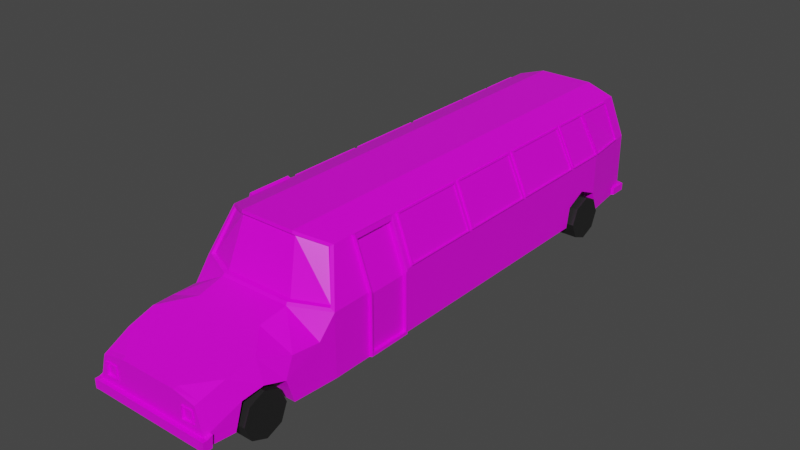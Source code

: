 # Source: autobus.blend  (saved by Blender 2.93.21; exported with 4.5.12 LTS)
import bpy
from mathutils import Matrix  # noqa: F401  (used for matrix-valued properties, if any)

bpy.ops.wm.read_factory_settings(use_empty=True)
scene = bpy.context.scene
scene.name = 'Scene'

# ---- collections
col_collection = bpy.data.collections.new('Collection'); scene.collection.children.link(col_collection)

# ---- images (referenced by path relative to the original .blend; pixels are not part of the script)
import os
ASSET_DIR = os.environ.get("B2B_ASSET_DIR", "")  # directory of the original .blend (textures are referenced by path, not embedded)
HERE = os.path.dirname(os.path.abspath(__file__))  # packed textures are extracted next to this script under _unpacked/

def load_image(name, relpath, width, height, colorspace="sRGB"):
    """Load a texture the original file referenced (path relative to the .blend, or extracted next to this script)."""
    p = next((c for c in (os.path.join(HERE, relpath), os.path.join(ASSET_DIR, relpath)) if relpath and os.path.exists(c)), "")
    if p:
        img = bpy.data.images.load(p, check_existing=True)
        img.name = name
    else:  # same state as the original file: an image datablock whose file is absent (Cycles renders it pink)
        img = bpy.data.images.new(name, width, height)
        img.source = "FILE"
        img.filepath = "//" + (relpath or name)
    img.colorspace_settings.name = colorspace
    return img
img_color_bus = load_image('color_bus', 'color_bus.png', 1024, 1024, 'sRGB')

# ---- materials (node trees are filled in below, after node groups)
mat_material = bpy.data.materials.new('Material')
mat_material.alpha_threshold = 0.0
mat_material.line_color = (0.0, 0.0, 0.0, 1.0)
mat_colorrueda = bpy.data.materials.new('colorRueda')

# ---- material node trees
mat_material.use_nodes = True; mat_material.node_tree.nodes.clear()
_N = mat_material.node_tree.nodes; _L = mat_material.node_tree.links
n0 = _N.new('ShaderNodeOutputMaterial'); n0.name = 'Material Output'; n0.location = (300, 300)
n1 = _N.new('ShaderNodeBsdfPrincipled'); n1.name = 'Principled BSDF'; n1.location = (10, 300)
n1.distribution = 'GGX'
n1.subsurface_method = 'BURLEY'
n1.inputs[2].default_value = 0.4
n1.inputs[3].default_value = 1.45
n1.inputs[27].default_value = (0.0, 0.0, 0.0, 1.0)
n1.inputs[28].default_value = 1.0
n2 = _N.new('ShaderNodeTexImage'); n2.name = 'Imagen'; n2.location = (-280, 280)
n2.image = img_color_bus
_L.new(n1.outputs[0], n0.inputs[0])
_L.new(n2.outputs[0], n1.inputs[0])
n0.is_active_output = True
mat_colorrueda.use_nodes = True; mat_colorrueda.node_tree.nodes.clear()
_N = mat_colorrueda.node_tree.nodes; _L = mat_colorrueda.node_tree.links
n0 = _N.new('ShaderNodeBsdfPrincipled'); n0.name = 'Principled BSDF'; n0.location = (10, 300)
n0.distribution = 'GGX'
n0.subsurface_method = 'BURLEY'
n0.inputs[0].default_value = (0.01599, 0.01599, 0.01599, 1.0)
n0.inputs[3].default_value = 1.45
n0.inputs[27].default_value = (0.0, 0.0, 0.0, 1.0)
n0.inputs[28].default_value = 1.0
n1 = _N.new('ShaderNodeOutputMaterial'); n1.name = 'Material Output'; n1.location = (300, 300)
_L.new(n0.outputs[0], n1.inputs[0])
n1.is_active_output = True

# ---- world
world_world = bpy.data.worlds.new('World'); scene.world = world_world
world_world.use_nodes = True; world_world.node_tree.nodes.clear()
_N = world_world.node_tree.nodes; _L = world_world.node_tree.links
n0 = _N.new('ShaderNodeOutputWorld'); n0.name = 'World Output'; n0.location = (300, 300)
n1 = _N.new('ShaderNodeBackground'); n1.name = 'Background'; n1.location = (10, 300)
n1.inputs[0].default_value = (0.05088, 0.05088, 0.05088, 1.0)
_L.new(n1.outputs[0], n0.inputs[0])
n0.is_active_output = True
world_world.color = (0.05088, 0.05088, 0.05088)
world_world.use_sun_shadow = False
world_world.sun_shadow_jitter_overblur = 0.0

# ---- meshes
me_cube = bpy.data.meshes.new('Cube')
me_cube.from_pydata([(-0.8686, -1.139, -0.9999), (-0.8686, -1.139, -0.8415), (-0.8686, -1.139, -0.9432), (-0.8686, -1.155, -0.9999), (-0.8686, -1.155, -0.9432), (-0.8686, -1.155, -0.8415), (-0.8686, -1.119, -0.8032), (-0.8686, -1.122, -0.9295), (-0.8686, -1.124, -0.9999), (-0.7232, -1.123, -0.3848), (-0.8245, -1.119, -0.8034), (-0.4128, -1.123, -1.0), (-0.4128, -1.123, -0.3172), (-0.8245, -1.123, -1.0), (-0.8245, -1.122, -0.9297), (0.0, -1.154, -0.8416), (-0.4094, -1.154, -0.8416), (-0.8175, -1.154, -0.8416), (-0.4094, -1.154, -1.0), (-0.8175, -1.154, -1.0), (-0.8175, -1.154, -0.9434), (-0.4094, -1.154, -0.9434), (0.0, -1.154, -1.0), (0.0, -1.154, -0.9434), (-0.6787, -1.135, -0.5043), (-0.6788, -1.135, -0.7087), (-0.5236, -1.135, -0.7087), (-0.5236, -1.135, -0.5043), (-0.5236, -1.144, -0.7087), (-0.6788, -1.144, -0.7087), (-0.5236, -1.144, -0.5043), (-0.6787, -1.144, -0.5043), (-0.5195, -1.144, -0.7141), (-0.6829, -1.144, -0.7141), (-0.5195, -1.144, -0.4989), (-0.6828, -1.144, -0.4989), (-0.5059, 1.021, -1.0), (-0.9079, 1.006, -1.0), (-0.9079, 1.006, -0.8701), (-0.5059, 1.021, -0.8701), (0.0, 1.021, -1.0), (0.0, 1.021, -0.8701), (-1.0, -0.03247, -0.8739), (-1.0, 0.2741, -0.8726), (-0.9267, 0.9319, -0.8702), (-1.0, -0.3391, -0.8751), (-0.7728, 0.941, 0.8405), (-0.9027, 0.9856, -1.0), (-0.7728, -0.6056, 0.8405), (-1.0, -0.6738, -1.0), (-0.4779, -0.8642, -0.5872), (-0.455, -0.9366, -0.5029), (0.0, -1.038, -0.2378), (0.0, -0.9366, -0.1441), (-0.9027, 0.9856, 0.07829), (0.0, -0.8355, -0.05042), (-1.0, -0.6738, 0.04328), (0.0, -1.038, -1.0), (-0.7154, -1.139, -0.4113), (-0.8175, -1.139, -1.0), (0.0, -0.9366, -1.0), (0.0, -0.8355, -1.0), (-0.8631, -1.009, -0.5908), (-0.7728, 0.7176, 0.8405), (-0.9088, -0.9366, -0.5065), (-1.0, 0.7738, -1.0), (-1.0, 0.755, 0.07433), (-0.9544, -0.8642, -0.5908), (-0.4322, -1.038, -1.0), (-0.7728, 0.6314, 0.8405), (-1.0, 0.6694, 0.0725), (-0.455, -0.9366, -1.0), (-0.5007, 0.755, -0.6399), (-0.4779, -0.8355, -1.0), (-0.4322, -1.038, -0.2378), (-0.7728, 0.5625, 0.8405), (-1.0, 0.5894, 0.07086), (-0.455, -0.9366, -0.1441), (-1.0, 0.576, -1.0), (-0.4779, -0.8355, -0.05042), (-0.5007, 1.0, -1.0), (-0.387, -0.6662, 1.0), (-0.5007, -0.7345, -1.0), (-0.387, 0.941, 1.0), (-0.5007, 1.0, 0.07829), (-0.5007, -0.7345, 0.04328), (-0.4094, -1.139, -1.0), (-0.4094, -1.139, -0.3315), (-0.5007, 0.7738, -1.0), (-0.387, 0.7176, 1.0), (-0.5007, 0.6694, -1.0), (-0.387, 0.6314, 1.0), (-0.5007, 0.576, -1.0), (-0.387, 0.5625, 1.0), (-0.9027, 0.9856, -0.6367), (-1.0, -0.6738, -0.6542), (-0.9544, -0.8355, -0.2642), (-0.8121, -0.9366, -0.1441), (-0.8175, -1.139, -0.8416), (-0.7664, -1.038, -0.2378), (-0.8631, -1.038, -1.0), (-1.0, 0.755, -0.6387), (-0.4322, -1.009, -0.5872), (-1.0, 0.6694, -0.4638), (-0.9544, -0.8355, -1.0), (-1.0, 0.5894, -0.6404), (-0.4094, -1.139, -0.8416), (-0.5007, 1.0, -0.6367), (-0.5007, 0.6694, -0.4641), (-0.5007, 0.5894, -0.6399), (0.0, 1.0, -1.0), (0.0, -0.6662, 1.0), (0.0, -0.7345, 0.04328), (0.0, -1.139, -0.3315), (0.0, 0.7738, -1.0), (0.0, 0.6694, -1.0), (0.0, 0.576, -1.0), (0.0, -0.7345, -1.0), (0.0, 0.941, 1.0), (0.0, 1.0, 0.07829), (0.0, -1.139, -1.0), (0.0, 0.7176, 1.0), (0.0, 0.6314, 1.0), (0.0, 0.5625, 1.0), (0.0, 1.0, -0.6367), (0.0, -1.139, -0.8416), (-0.9027, 0.9856, -0.2792), (-1.0, -0.6738, -0.3055), (-1.0, 0.755, -0.2822), (-1.0, 0.6694, -0.1956), (-1.0, 0.5894, -0.2848), (-0.5007, 1.0, -0.2792), (0.0, 1.0, -0.2792), (0.0, -0.7721, -1.0), (-0.983, -0.7341, -0.6306), (-0.4922, -0.7721, -1.0), (-0.983, -0.7341, -1.0), (-0.983, -0.7341, -0.2901), (-0.6828, -1.139, -0.4989), (-0.5195, -1.139, -0.4989), (-0.6829, -1.139, -0.7141), (-0.5195, -1.139, -0.7141), (-0.7728, -0.5282, 0.8405), (-1.0, -0.5282, 0.04657), (-1.0, -0.5282, -1.0), (-0.5007, -0.5282, -1.0), (-0.387, -0.5282, 1.0), (-1.0, -0.5282, -0.6526), (0.0, -0.5282, -1.0), (0.0, -0.5282, 1.0), (-1.0, -0.5282, -0.303), (-1.0, -0.363, -1.0), (-0.7728, -0.363, 0.8405), (-1.0, -0.3629, 0.04955), (-0.5007, -0.363, -1.0), (-0.387, -0.363, 1.0), (-1.0, -0.3629, -0.6511), (0.0, -0.363, -1.0), (0.0, -0.363, 1.0), (-1.0, -0.3629, -0.3008), (-0.8175, -0.363, 0.8598), (-0.8175, -0.5283, 0.8598), (-1.045, -0.3629, 0.06884), (-1.045, -0.5283, 0.06587), (-1.045, -0.3629, -0.6318), (-1.045, -0.5283, -0.6333), (-1.045, -0.3629, -0.2815), (-1.045, -0.5283, -0.2837), (-1.045, -0.5283, -0.9807), (-1.045, -0.363, -0.9807), (-0.8293, -0.3697, 0.7909), (-0.8293, -0.5216, 0.7909), (-1.042, -0.3696, 0.05168), (-1.042, -0.5216, 0.0489), (-1.042, -0.3696, -0.6032), (-1.042, -0.5216, -0.6045), (-1.042, -0.3696, -0.2757), (-1.042, -0.5216, -0.2778), (-1.042, -0.5216, -0.9293), (-1.042, -0.3696, -0.9293), (-0.7861, -0.3697, 0.7332), (-0.7861, -0.5216, 0.7332), (-0.9984, -0.3696, -0.006055), (-0.9984, -0.5216, -0.008836), (-0.9984, -0.3696, -0.6104), (-0.9984, -0.5216, -0.6117), (-0.9984, -0.3696, -0.2829), (-0.9984, -0.5216, -0.285), (-0.9984, -0.5216, -0.9294), (-0.9984, -0.3696, -0.9294), (-0.9984, -0.3753, -0.04288), (-0.9984, -0.5159, -0.04545), (-0.9984, -0.3753, -0.591), (-0.9984, -0.5159, -0.5923), (-0.9984, -0.3753, -0.2881), (-0.9984, -0.5159, -0.2901), (-0.9984, -0.5159, -0.8927), (-0.9984, -0.3753, -0.8927), (-0.7964, -0.3771, 0.6971), (-0.7964, -0.5142, 0.6971), (-0.9881, -0.377, 0.02991), (-0.9881, -0.5142, 0.0274), (-0.9984, -0.3753, -0.7848), (-0.9984, -0.5159, -0.7853), (-0.9984, -0.3696, -0.8153), (-0.9984, -0.5216, -0.8158), (-1.042, -0.3696, -0.8126), (-1.042, -0.5216, -0.8131), (0.0, -0.3392, -1.0), (0.0, -0.3396, 1.0), (-1.045, -0.363, -0.8559), (-1.0, -0.3392, -1.0), (-0.7728, -0.3396, 0.8405), (-1.0, -0.3388, 0.05009), (-0.5007, -0.3392, -1.0), (-0.387, -0.3396, 1.0), (-1.0, -0.3388, -0.6508), (-1.0, -0.3388, -0.3004), (-1.045, -0.5283, -0.8564), (-1.0, -0.3629, -0.8752), (-1.0, -0.5282, -0.8757), (-0.983, -0.7341, -0.8679), (-0.4779, -0.8458, -0.8523), (-0.5007, 0.5808, -0.8712), (0.0, 0.9444, -1.0), (0.0, 0.8861, 1.0), (-0.5007, 1.0, -0.8701), (-0.9267, 0.9335, -1.0), (-0.7728, 0.8861, 0.8405), (-0.9267, 0.9289, 0.07731), (-0.387, 0.8861, 1.0), (-0.5007, 0.9444, -1.0), (-0.9267, 0.9289, -0.6372), (-0.9267, 0.9289, -0.2799), (0.0, -1.123, -0.3172), (-1.0, 0.5808, -0.8714), (-1.0, -0.03416, -1.0), (-1.0, 0.2709, -1.0), (-0.9544, -0.8458, -0.8536), (-0.8631, -1.027, -0.8536), (-0.5007, 0.7671, -0.8712), (-1.0, 0.7671, -0.8708), (-0.5007, 0.6694, -0.8083), (-0.455, -0.9366, -0.8222), (-0.4322, -1.027, -0.8523), (-1.0, -0.6738, -0.8763), (-0.9027, 0.9856, -0.8701), (0.0, 0.2709, -1.0), (0.0, -0.03416, -1.0), (0.0, 0.2618, 1.0), (0.0, -0.0389, 1.0), (0.0, 1.0, -0.8701), (0.0, -1.123, -1.0), (-0.7728, 0.2618, 0.8405), (-0.7728, -0.0389, 0.8405), (-1.0, 0.28, 0.06394), (-1.0, -0.02944, 0.05701), (-0.5007, 0.2709, -1.0), (-0.5007, -0.03416, -1.0), (-0.387, 0.2618, 1.0), (-0.387, -0.0389, 1.0), (-1.0, 0.28, -0.6439), (-1.0, -0.02944, -0.6474), (-1.0, 0.28, -0.29), (-1.0, -0.02944, -0.2952), (-0.7785, -0.04629, 0.8208), (-0.7785, -0.332, 0.8208), (-0.9943, -0.0373, 0.07651), (-0.9943, -0.3312, 0.06993), (-0.7785, 0.2546, 0.821), (-0.7785, -0.03103, 0.821), (-0.9943, 0.2719, 0.08327), (-0.9943, -0.02205, 0.07669), (-0.7785, 0.5556, 0.8212), (-0.9943, 0.5811, 0.09002), (-0.7785, 0.2699, 0.8212), (-0.9943, 0.2871, 0.08344), (-0.7785, 0.7145, 0.8213), (-0.9943, 0.75, 0.09344), (-0.7785, 0.6326, 0.8213), (-0.9943, 0.6687, 0.0917), (-0.7785, 0.5671, 0.8213), (-0.9943, 0.5926, 0.09015), (-0.7776, 0.8829, 0.8214), (-0.7776, 0.7229, 0.8214), (-0.9237, 0.9236, 0.09636), (-0.9934, 0.7584, 0.09352), (-0.8048, -0.04623, 0.8326), (-0.8048, -0.3319, 0.8326), (-1.021, -0.03724, 0.08825), (-1.021, -0.3312, 0.08167), (-0.8048, 0.2547, 0.8327), (-0.8048, -0.03097, 0.8327), (-1.021, 0.2719, 0.095), (-1.021, -0.02199, 0.08842), (-0.8048, 0.5556, 0.8329), (-1.021, 0.5811, 0.1018), (-0.8048, 0.27, 0.8329), (-1.021, 0.2872, 0.09517), (-0.8048, 0.7145, 0.8331), (-1.021, 0.75, 0.1052), (-0.8048, 0.6326, 0.8331), (-1.021, 0.6687, 0.1034), (-0.8048, 0.5672, 0.8331), (-1.021, 0.5927, 0.1019), (-0.8039, 0.8829, 0.8331), (-0.8039, 0.7229, 0.8331), (-0.9501, 0.9236, 0.1081), (-1.02, 0.7584, 0.1053), (-0.8102, -0.05325, 0.8139), (-0.8102, -0.3246, 0.8139), (-1.015, -0.04471, 0.1068), (-1.015, -0.3239, 0.1005), (-0.8102, 0.2479, 0.8142), (-0.8102, -0.0235, 0.8142), (-1.015, 0.2643, 0.1134), (-1.015, -0.01497, 0.1071), (-0.8102, 0.549, 0.8146), (-1.015, 0.5732, 0.12), (-0.8102, 0.2776, 0.8146), (-1.015, 0.294, 0.1137), (-0.8102, 0.7115, 0.8148), (-1.015, 0.7453, 0.1233), (-0.8102, 0.6337, 0.8148), (-1.015, 0.668, 0.1217), (-0.8102, 0.5715, 0.8148), (-1.015, 0.5958, 0.1202), (-0.8085, 0.8799, 0.815), (-0.8085, 0.7279, 0.815), (-0.9473, 0.9186, 0.1262), (-1.013, 0.7616, 0.1235), (-0.7941, -0.05328, 0.8067), (-0.7941, -0.3247, 0.8067), (-0.9991, -0.04475, 0.09957), (-0.9991, -0.324, 0.09332), (-0.7941, 0.2479, 0.807), (-0.7941, -0.02354, 0.807), (-0.9991, 0.2642, 0.1062), (-0.9991, -0.015, 0.09991), (-0.7941, 0.549, 0.8074), (-0.9991, 0.5732, 0.1127), (-0.7941, 0.2776, 0.8074), (-0.9991, 0.294, 0.1065), (-0.7941, 0.7115, 0.8076), (-0.9991, 0.7452, 0.1161), (-0.7941, 0.6337, 0.8076), (-0.9991, 0.668, 0.1145), (-0.7941, 0.5715, 0.8076), (-0.9991, 0.5957, 0.113), (-0.7923, 0.8798, 0.8078), (-0.7923, 0.7278, 0.8078), (-0.9311, 0.9185, 0.119), (-0.9973, 0.7616, 0.1163), (0.0, -0.6676, 0.949), (0.0, -0.729, 0.08889), (-0.7392, -0.6131, 0.8056), (-0.9435, -0.6745, 0.08889), (-0.3923, -0.6676, 0.949), (-0.4946, -0.729, 0.08889), (0.0, -0.6585, 0.9229), (0.0, -0.7126, 0.09905), (-0.7137, -0.6105, 0.7966), (-0.911, -0.6646, 0.09905), (-0.3966, -0.6585, 0.9229), (-0.4867, -0.7126, 0.09905), (-0.9595, 1.002, -0.9999), (-0.9595, 0.9814, -0.9999), (-0.9595, 1.002, -0.87), (-0.9595, 0.9814, -0.87), (-0.9595, 0.9367, -0.9999), (-0.9595, 0.935, -0.8701), (0.0, 0.9446, 0.9343), (0.0, 0.9957, 0.1369), (-0.3924, 0.9446, 0.9343), (-0.7262, 0.9446, 0.7963), (-0.8386, 0.9833, 0.1369), (-0.4908, 0.9957, 0.1369), (0.0, 0.9325, 0.9171), (0.0, 0.9835, 0.1197), (-0.3897, 0.9325, 0.9171), (-0.7235, 0.9325, 0.7791), (-0.8359, 0.9711, 0.1197), (-0.4881, 0.9835, 0.1197)], [], [(246, 226, 39, 38), (29, 28, 26, 25), (13, 59, 0, 8), (21, 23, 15, 16), (57, 252, 11, 68), (99, 9, 12, 74), (68, 11, 13, 100), (7, 2, 1, 6), (19, 18, 21, 20), (20, 17, 5, 4), (239, 14, 10, 62), (98, 10, 6, 1), (28, 30, 27, 26), (18, 22, 23, 21), (20, 21, 16, 17), (106, 98, 17, 16), (8, 0, 2, 7), (2, 0, 3, 4), (110, 80, 36, 40), (226, 251, 41, 39), (139, 138, 35, 34), (140, 141, 32, 33), (31, 29, 25, 24), (33, 32, 28, 29), (34, 35, 31, 30), (100, 13, 14, 239), (17, 98, 1, 5), (36, 37, 38, 39), (74, 12, 234, 52), (138, 140, 33, 35), (227, 65, 241, 44), (101, 241, 240, 72), (37, 47, 366, 365), (102, 244, 239, 62), (90, 242, 240, 88), (50, 67, 238, 222), (40, 36, 39, 41), (125, 106, 16, 15), (14, 13, 8, 7), (92, 223, 242, 90), (78, 235, 223, 92), (86, 120, 22, 18), (35, 33, 29, 31), (144, 49, 245, 220), (71, 243, 222, 73), (68, 244, 243, 71), (145, 82, 49, 144), (143, 56, 48, 142), (46, 83, 373, 374), (131, 126, 54, 84), (150, 127, 56, 143), (11, 86, 59, 13), (10, 98, 58, 9), (233, 128, 66, 229), (63, 228, 283, 284), (231, 88, 65, 227), (51, 64, 67, 50), (64, 51, 102, 62), (128, 129, 70, 66), (70, 76, 282, 280), (109, 105, 103, 108), (244, 68, 100, 239), (222, 238, 104, 73), (135, 73, 104, 136), (129, 130, 76, 70), (63, 66, 278, 277), (108, 103, 101, 72), (64, 62, 99, 97), (69, 75, 93, 91), (115, 116, 92, 90), (63, 69, 91, 89), (114, 115, 90, 88), (228, 63, 89, 230), (224, 114, 88, 231), (9, 58, 87, 12), (58, 138, 139, 87), (252, 120, 86, 11), (132, 131, 84, 119), (54, 46, 374, 375), (148, 117, 82, 145), (81, 48, 355, 357), (142, 48, 81, 146), (251, 226, 107, 124), (10, 14, 7, 6), (242, 108, 72, 240), (67, 64, 97, 96), (241, 65, 88, 240), (44, 241, 101, 232), (97, 99, 74, 77), (96, 97, 77, 79), (59, 19, 3, 0), (60, 57, 68, 71), (220, 245, 95, 147), (226, 246, 94, 107), (223, 109, 108, 242), (235, 105, 109, 223), (59, 86, 18, 19), (61, 60, 71, 73), (133, 61, 73, 135), (243, 51, 50, 222), (244, 102, 51, 243), (221, 238, 67, 134), (77, 74, 52, 53), (79, 77, 53, 55), (85, 79, 55, 112), (91, 93, 123, 122), (89, 91, 122, 121), (230, 89, 121, 225), (12, 87, 113, 234), (106, 125, 113, 87), (111, 81, 357, 353), (146, 81, 111, 149), (124, 107, 131, 132), (103, 105, 130, 129), (101, 103, 129, 128), (232, 101, 128, 233), (147, 95, 127, 150), (107, 94, 126, 131), (134, 137, 127, 95), (67, 96, 137, 134), (245, 221, 134, 95), (117, 133, 135, 82), (82, 135, 136, 49), (85, 56, 137), (96, 79, 85, 137), (127, 137, 56), (141, 139, 34, 32), (87, 139, 141, 106), (98, 140, 138, 58), (106, 141, 140, 98), (153, 159, 166, 162), (155, 146, 149, 158), (147, 150, 167, 165), (152, 142, 146, 155), (157, 148, 145, 154), (142, 152, 160, 161), (219, 151, 169, 210), (154, 145, 144, 151), (214, 154, 151, 211), (213, 153, 152, 212), (217, 159, 153, 213), (208, 157, 154, 214), (212, 152, 155, 215), (45, 219, 156, 216), (215, 155, 158, 209), (216, 156, 159, 217), (218, 165, 175, 207), (169, 168, 178, 179), (210, 169, 179, 206), (165, 167, 177, 175), (151, 144, 168, 169), (159, 156, 164, 166), (150, 143, 163, 167), (220, 147, 165, 218), (152, 153, 162, 160), (143, 142, 161, 163), (176, 174, 184, 186), (207, 175, 185, 205), (179, 178, 188, 189), (206, 179, 189, 204), (166, 164, 174, 176), (160, 162, 172, 170), (167, 163, 173, 177), (162, 166, 176, 172), (161, 160, 170, 171), (163, 161, 171, 173), (186, 184, 192, 194), (205, 185, 193, 203), (204, 189, 197, 202), (181, 180, 198, 199), (170, 172, 182, 180), (177, 173, 183, 187), (172, 176, 186, 182), (171, 170, 180, 181), (173, 171, 181, 183), (175, 177, 187, 185), (192, 193, 195, 194), (202, 203, 193, 192), (194, 195, 191, 190), (183, 182, 190, 191), (182, 186, 194, 190), (189, 188, 196, 197), (187, 183, 191, 195), (185, 187, 195, 193), (200, 201, 199, 198), (180, 182, 200, 198), (183, 181, 199, 201), (182, 183, 201, 200), (262, 216, 217, 264), (260, 215, 209, 250), (42, 45, 216, 262), (254, 212, 215, 260), (248, 208, 214, 258), (264, 217, 213, 256), (212, 254, 265, 266), (258, 214, 211, 236), (178, 207, 205, 188), (144, 220, 218, 168), (136, 104, 238, 221), (211, 151, 219, 45), (164, 210, 206, 174), (168, 218, 207, 178), (156, 219, 210, 164), (49, 136, 221, 245), (94, 232, 233, 126), (83, 230, 225, 118), (246, 44, 232, 94), (110, 224, 231, 80), (46, 228, 230, 83), (80, 231, 227, 47), (54, 229, 228, 46), (126, 233, 229, 54), (32, 34, 30, 28), (62, 10, 9, 99), (1, 2, 4, 5), (19, 20, 4, 3), (188, 205, 203, 196), (197, 196, 203, 202), (236, 211, 45, 42), (30, 31, 24, 27), (47, 227, 369, 366), (184, 204, 202, 192), (174, 206, 204, 184), (25, 26, 27, 24), (78, 237, 43, 235), (80, 47, 37, 36), (237, 236, 42, 43), (92, 257, 237, 78), (257, 258, 236, 237), (255, 253, 275, 276), (255, 256, 272, 271), (130, 263, 255, 76), (263, 264, 256, 255), (116, 247, 257, 92), (247, 248, 258, 257), (75, 253, 259, 93), (253, 254, 260, 259), (235, 43, 261, 105), (43, 42, 262, 261), (93, 259, 249, 123), (259, 260, 250, 249), (105, 261, 263, 130), (261, 262, 264, 263), (271, 272, 294, 293), (256, 213, 268, 267), (213, 212, 266, 268), (254, 256, 267, 265), (273, 274, 296, 295), (254, 253, 269, 270), (253, 255, 271, 269), (256, 254, 270, 272), (267, 268, 290, 289), (75, 76, 274, 273), (76, 255, 276, 274), (253, 75, 273, 275), (286, 284, 306, 308), (270, 269, 291, 292), (69, 63, 277, 279), (76, 75, 281, 282), (66, 70, 280, 278), (75, 69, 279, 281), (282, 281, 303, 304), (66, 63, 284, 286), (228, 229, 285, 283), (229, 66, 286, 285), (288, 287, 309, 310), (294, 292, 314, 316), (298, 297, 319, 320), (303, 301, 323, 325), (304, 303, 325, 326), (305, 307, 329, 327), (277, 278, 300, 299), (283, 285, 307, 305), (268, 266, 288, 290), (275, 273, 295, 297), (269, 271, 293, 291), (279, 277, 299, 301), (265, 267, 289, 287), (274, 276, 298, 296), (272, 270, 292, 294), (278, 280, 302, 300), (276, 275, 297, 298), (281, 279, 301, 303), (284, 283, 305, 306), (280, 282, 304, 302), (285, 286, 308, 307), (266, 265, 287, 288), (328, 327, 349, 350), (287, 289, 311, 309), (289, 290, 312, 311), (290, 288, 310, 312), (325, 323, 345, 347), (293, 294, 316, 315), (291, 293, 315, 313), (292, 291, 313, 314), (320, 319, 341, 342), (297, 295, 317, 319), (296, 298, 320, 318), (295, 296, 318, 317), (322, 324, 346, 344), (316, 314, 336, 338), (300, 302, 324, 322), (299, 300, 322, 321), (302, 304, 326, 324), (301, 299, 321, 323), (318, 320, 342, 340), (307, 308, 330, 329), (308, 306, 328, 330), (306, 305, 327, 328), (333, 334, 332, 331), (337, 338, 336, 335), (340, 342, 341, 339), (344, 346, 345, 343), (346, 348, 347, 345), (351, 352, 350, 349), (324, 326, 348, 346), (329, 330, 352, 351), (310, 309, 331, 332), (326, 325, 347, 348), (314, 313, 335, 336), (330, 328, 350, 352), (311, 312, 334, 333), (317, 318, 340, 339), (315, 316, 338, 337), (321, 322, 344, 343), (327, 329, 351, 349), (312, 310, 332, 334), (319, 317, 339, 341), (313, 315, 337, 335), (323, 321, 343, 345), (309, 311, 333, 331), (357, 355, 361, 363), (358, 354, 360, 364), (85, 112, 354, 358), (48, 56, 356, 355), (56, 85, 358, 356), (362, 364, 363, 361), (364, 360, 359, 363), (353, 357, 363, 359), (356, 358, 364, 362), (355, 356, 362, 361), (366, 368, 367, 365), (366, 369, 370, 368), (38, 37, 365, 367), (44, 246, 368, 370), (227, 44, 370, 369), (246, 38, 367, 368), (376, 375, 381, 382), (372, 376, 382, 378), (119, 84, 376, 372), (83, 118, 371, 373), (84, 54, 375, 376), (382, 381, 380, 379), (378, 382, 379, 377), (374, 373, 379, 380), (373, 371, 377, 379), (375, 374, 380, 381)])
_uv = me_cube.uv_layers.new(name='UVMap')
_uv.uv.foreach_set('vector', [0.9418, 0.3904, 0.9449, 0.4708, 0.9406, 0.47, 0.9376, 0.3896, 0.2171, 0.935, 0.2171, 0.904, 0.2189, 0.904, 0.2189, 0.935, 0.4578, 0.01403, 0.4564, 0.01095, 0.4666, 0.01085, 0.4666, 0.01393, 0.9018, 0.4791, 0.9018, 0.3972, 0.9222, 0.3972, 0.9222, 0.4791, 0.2929, 0.03116, 0.2929, 0.01403, 0.3755, 0.01403, 0.3794, 0.03116, 0.7767, 0.5508, 0.7472, 0.5419, 0.7607, 0.4798, 0.7767, 0.4839, 0.3794, 0.03116, 0.3755, 0.01403, 0.4578, 0.01403, 0.4656, 0.03116, 0.2181, 0.6882, 0.2148, 0.6909, 0.2143, 0.6708, 0.2181, 0.6631, 0.8905, 0.5607, 0.8905, 0.4791, 0.9018, 0.4791, 0.9018, 0.5607, 0.9018, 0.5607, 0.9222, 0.5607, 0.9222, 0.5709, 0.9018, 0.5709, 0.5401, 0.7357, 0.5211, 0.7498, 0.5216, 0.7248, 0.5438, 0.6836, 0.8716, 0.3802, 0.8639, 0.3787, 0.8639, 0.3699, 0.8716, 0.37, 0.275, 0.9272, 0.275, 0.8867, 0.2768, 0.8867, 0.2768, 0.9272, 0.8905, 0.4791, 0.8905, 0.3972, 0.9018, 0.3972, 0.9018, 0.4791, 0.9018, 0.5607, 0.9018, 0.4791, 0.9222, 0.4791, 0.9222, 0.5607, 0.7713, 0.668, 0.7713, 0.5864, 0.7744, 0.5864, 0.7745, 0.668, 0.2181, 0.7021, 0.215, 0.7022, 0.2148, 0.6909, 0.2181, 0.6882, 0.2148, 0.6909, 0.215, 0.7022, 0.2119, 0.7023, 0.2116, 0.691, 0.2929, 0.4387, 0.3931, 0.4387, 0.3941, 0.4428, 0.2929, 0.4428, 0.9449, 0.4708, 0.9522, 0.5706, 0.948, 0.5709, 0.9406, 0.47, 0.7457, 0.9351, 0.7457, 0.9678, 0.7446, 0.9678, 0.7446, 0.9351, 0.7291, 0.9351, 0.7291, 0.9678, 0.728, 0.9678, 0.728, 0.9351, 0.275, 0.8712, 0.275, 0.8304, 0.2768, 0.8304, 0.2768, 0.8712, 0.04554, 0.8464, 0.07821, 0.8464, 0.07739, 0.8475, 0.04635, 0.8475, 0.07821, 0.8895, 0.04554, 0.8895, 0.04636, 0.8884, 0.07739, 0.8884, 0.538, 0.7647, 0.5208, 0.7638, 0.5211, 0.7498, 0.5401, 0.7357, 0.7744, 0.5864, 0.7713, 0.5864, 0.7714, 0.5762, 0.7745, 0.5762, 0.9352, 0.2121, 0.9352, 0.1317, 0.9612, 0.1317, 0.9612, 0.2121, 0.2478, 0.5043, 0.265, 0.508, 0.265, 0.5906, 0.2478, 0.5907, 0.35, 0.9016, 0.35, 0.9443, 0.3489, 0.9443, 0.3489, 0.9017, 0.01853, 0.009686, 0.05021, 0.007747, 0.0515, 0.03337, 0.0188, 0.03541, 0.4126, 0.1115, 0.4126, 0.1579, 0.3127, 0.1579, 0.3127, 0.1117, 0.4745, 0.44, 0.4735, 0.4358, 0.4848, 0.4349, 0.4848, 0.4391, 0.3021, 0.3975, 0.3025, 0.3445, 0.3887, 0.3449, 0.3883, 0.3975, 0.3312, 0.4279, 0.3313, 0.3899, 0.3508, 0.4024, 0.3521, 0.4279, 0.369, 0.2763, 0.3697, 0.181, 0.4223, 0.1809, 0.422, 0.2762, 0.9352, 0.3133, 0.9352, 0.2121, 0.9612, 0.2121, 0.9612, 0.3133, 0.7714, 0.7498, 0.7713, 0.668, 0.7745, 0.668, 0.7745, 0.7498, 0.1958, 0.6884, 0.1958, 0.7024, 0.1869, 0.7024, 0.1869, 0.6884, 0.3125, 0.4279, 0.3136, 0.4024, 0.3313, 0.3899, 0.3312, 0.4279, 0.4124, 0.1992, 0.4124, 0.2249, 0.3126, 0.225, 0.3126, 0.1992, 0.3748, 0.01095, 0.2929, 0.01095, 0.2929, 0.007814, 0.3748, 0.007814, 0.04554, 0.8895, 0.04554, 0.8464, 0.04635, 0.8475, 0.04636, 0.8884, 0.6404, 0.7681, 0.6113, 0.7682, 0.6113, 0.7436, 0.6404, 0.7435, 0.3903, 0.2823, 0.3893, 0.2471, 0.4077, 0.2531, 0.4106, 0.2823, 0.37, 0.2823, 0.3712, 0.253, 0.3893, 0.2471, 0.3903, 0.2823, 0.3931, 0.133, 0.3931, 0.0918, 0.4929, 0.1039, 0.4929, 0.133, 0.1043, 0.6231, 0.07514, 0.6238, 0.08795, 0.4598, 0.1034, 0.4597, 0.03531, 0.4742, 0.08681, 0.4423, 0.08609, 0.4554, 0.04154, 0.483, 0.5977, 0.2637, 0.5173, 0.2636, 0.5173, 0.1921, 0.5977, 0.1922, 0.6404, 0.6299, 0.6113, 0.6305, 0.6113, 0.5613, 0.6404, 0.5606, 0.3755, 0.01403, 0.3748, 0.01095, 0.4564, 0.01095, 0.4578, 0.01403, 0.5216, 0.7248, 0.5177, 0.7322, 0.5173, 0.6442, 0.5204, 0.6391, 0.01913, 0.1524, 0.05364, 0.15, 0.05348, 0.2207, 0.01897, 0.2233, 0.1501, 0.6207, 0.1497, 0.6544, 0.1464, 0.6537, 0.1468, 0.6217, 0.3931, 0.4275, 0.3931, 0.3934, 0.4929, 0.3934, 0.4783, 0.4254, 0.3522, 0.281, 0.3529, 0.1903, 0.3697, 0.181, 0.369, 0.2763, 0.3972, 0.4142, 0.3064, 0.4142, 0.3021, 0.3975, 0.3883, 0.3975, 0.05364, 0.15, 0.07071, 0.1672, 0.07059, 0.2204, 0.05348, 0.2207, 0.01664, 0.609, 0.01658, 0.593, 0.01992, 0.5937, 0.01998, 0.6089, 0.3126, 0.2712, 0.4125, 0.2711, 0.4124, 0.3062, 0.3125, 0.3062, 0.3025, 0.3445, 0.3028, 0.315, 0.3889, 0.3157, 0.3887, 0.3449, 0.422, 0.2762, 0.4223, 0.1809, 0.4515, 0.1809, 0.4515, 0.2762, 0.3914, 0.08427, 0.3885, 0.07159, 0.4838, 0.07159, 0.4895, 0.09187, 0.07071, 0.1672, 0.08676, 0.1495, 0.0866, 0.22, 0.07059, 0.2204, 0.1501, 0.6207, 0.01671, 0.6262, 0.02005, 0.6252, 0.1468, 0.62, 0.3125, 0.07662, 0.4124, 0.07663, 0.4126, 0.1115, 0.3127, 0.1117, 0.5584, 0.6681, 0.5438, 0.6836, 0.5377, 0.6111, 0.558, 0.5937, 0.1626, 0.4561, 0.1626, 0.4698, 0.0851, 0.4697, 0.0851, 0.4559, 0.2929, 0.3726, 0.2929, 0.3539, 0.3931, 0.3539, 0.3931, 0.3726, 0.1626, 0.4388, 0.1626, 0.4561, 0.0851, 0.4559, 0.0851, 0.4387, 0.2929, 0.3934, 0.2929, 0.3726, 0.3931, 0.3726, 0.3931, 0.3934, 0.1626, 0.4051, 0.1626, 0.4388, 0.0851, 0.4387, 0.0851, 0.405, 0.2929, 0.4275, 0.2929, 0.3934, 0.3931, 0.3934, 0.3931, 0.4275, 0.7472, 0.5419, 0.7419, 0.5403, 0.7578, 0.4791, 0.7607, 0.4798, 0.7419, 0.5403, 0.7243, 0.5338, 0.7243, 0.5011, 0.7578, 0.4791, 0.2929, 0.01403, 0.2929, 0.01095, 0.3748, 0.01095, 0.3755, 0.01403, 0.6978, 0.2637, 0.5977, 0.2637, 0.5977, 0.1922, 0.6978, 0.1922, 0.01801, 0.6267, 0.03531, 0.4742, 0.04154, 0.483, 0.02657, 0.615, 0.2929, 0.133, 0.2929, 0.0918, 0.3931, 0.0918, 0.3931, 0.133, 0.143, 0.5724, 0.1232, 0.6498, 0.1189, 0.643, 0.1367, 0.5735, 0.1626, 0.688, 0.1626, 0.7034, 0.0851, 0.7154, 0.0851, 0.6879, 0.6978, 0.3818, 0.5977, 0.3818, 0.5977, 0.3352, 0.6978, 0.3351, 0.1958, 0.6631, 0.1958, 0.6884, 0.1869, 0.6884, 0.1869, 0.6631, 0.3313, 0.3899, 0.3315, 0.3216, 0.3485, 0.3565, 0.3508, 0.4024, 0.5731, 0.6859, 0.5584, 0.6681, 0.558, 0.5937, 0.5788, 0.6212, 0.4126, 0.1579, 0.4126, 0.1838, 0.3127, 0.1837, 0.3127, 0.1579, 0.0188, 0.03541, 0.0515, 0.03337, 0.0538, 0.07937, 0.01929, 0.08161, 0.2275, 0.4286, 0.2478, 0.4375, 0.2478, 0.5043, 0.2275, 0.4999, 0.2074, 0.3998, 0.2275, 0.4286, 0.2275, 0.4999, 0.2072, 0.4956, 0.4564, 0.01095, 0.4564, 0.007814, 0.4666, 0.007715, 0.4666, 0.01085, 0.2929, 0.05137, 0.2929, 0.03116, 0.3794, 0.03116, 0.3839, 0.05137, 0.6404, 0.7435, 0.6113, 0.7436, 0.6113, 0.6996, 0.6404, 0.6992, 0.5977, 0.3818, 0.5173, 0.3818, 0.5173, 0.3351, 0.5977, 0.3352, 0.3136, 0.4024, 0.3154, 0.3565, 0.3315, 0.3216, 0.3313, 0.3899, 0.4124, 0.2249, 0.4125, 0.2711, 0.3126, 0.2712, 0.3126, 0.225, 0.4564, 0.01095, 0.3748, 0.01095, 0.3748, 0.007814, 0.4564, 0.007814, 0.2929, 0.07159, 0.2929, 0.05137, 0.3839, 0.05137, 0.3885, 0.07159, 0.2929, 0.08427, 0.2929, 0.07159, 0.3885, 0.07159, 0.3914, 0.08427, 0.3893, 0.2471, 0.3876, 0.1838, 0.4026, 0.2007, 0.4077, 0.2531, 0.3712, 0.253, 0.3735, 0.2004, 0.3876, 0.1838, 0.3893, 0.2471, 0.5992, 0.7416, 0.5767, 0.738, 0.5731, 0.6859, 0.5992, 0.6945, 0.2275, 0.4999, 0.2478, 0.5043, 0.2478, 0.5907, 0.2275, 0.5909, 0.2072, 0.4956, 0.2275, 0.4999, 0.2275, 0.5909, 0.2072, 0.5912, 0.1869, 0.4912, 0.2072, 0.4956, 0.2072, 0.5912, 0.1869, 0.5914, 0.0851, 0.4559, 0.0851, 0.4697, 0.007715, 0.4697, 0.007715, 0.4559, 0.0851, 0.4387, 0.0851, 0.4559, 0.007715, 0.4559, 0.007715, 0.4387, 0.0851, 0.405, 0.0851, 0.4387, 0.007715, 0.4387, 0.007715, 0.405, 0.265, 0.508, 0.2681, 0.5087, 0.2681, 0.5905, 0.265, 0.5906, 0.8321, 0.4664, 0.8321, 0.3846, 0.9341, 0.3845, 0.9341, 0.4664, 0.143, 0.495, 0.143, 0.5724, 0.1367, 0.5735, 0.1366, 0.4951, 0.0851, 0.6879, 0.0851, 0.7154, 0.007715, 0.7155, 0.007715, 0.6879, 0.6978, 0.3351, 0.5977, 0.3352, 0.5977, 0.2637, 0.6978, 0.2637, 0.07083, 0.1141, 0.08692, 0.07902, 0.08676, 0.1495, 0.07071, 0.1672, 0.0538, 0.07937, 0.07083, 0.1141, 0.07071, 0.1672, 0.05364, 0.15, 0.01929, 0.08161, 0.0538, 0.07937, 0.05364, 0.15, 0.01913, 0.1524, 0.6404, 0.6992, 0.6113, 0.6996, 0.6113, 0.6305, 0.6404, 0.6299, 0.5977, 0.3352, 0.5173, 0.3351, 0.5173, 0.2636, 0.5977, 0.2637, 0.5992, 0.6945, 0.5992, 0.627, 0.6113, 0.6305, 0.6113, 0.6996, 0.5731, 0.6859, 0.5788, 0.6212, 0.5992, 0.627, 0.5992, 0.6945, 0.6113, 0.7436, 0.5992, 0.7416, 0.5992, 0.6945, 0.6113, 0.6996, 0.2929, 0.0918, 0.2929, 0.08427, 0.3914, 0.08427, 0.3931, 0.0918, 0.3931, 0.0918, 0.3914, 0.08427, 0.4895, 0.09187, 0.4929, 0.1039, 0.3929, 0.5249, 0.2929, 0.525, 0.2964, 0.4583, 0.2074, 0.3998, 0.2072, 0.4956, 0.1869, 0.4912, 0.1871, 0.394, 0.6113, 0.6305, 0.5992, 0.627, 0.6113, 0.5613, 0.2183, 0.8455, 0.2183, 0.8886, 0.2171, 0.8886, 0.2171, 0.8455, 0.7578, 0.4791, 0.7243, 0.5011, 0.6813, 0.5011, 0.6558, 0.4791, 0.6558, 0.5607, 0.6813, 0.5338, 0.7243, 0.5338, 0.7419, 0.5403, 0.6558, 0.4791, 0.6813, 0.5011, 0.6813, 0.5338, 0.6558, 0.5607, 0.7226, 0.173, 0.7312, 0.2425, 0.7218, 0.2398, 0.7133, 0.1703, 0.0851, 0.6548, 0.0851, 0.6879, 0.007715, 0.6879, 0.007715, 0.6548, 0.7902, 0.07667, 0.7816, 0.1461, 0.7723, 0.1488, 0.7808, 0.07941, 0.1626, 0.6549, 0.1626, 0.688, 0.0851, 0.6879, 0.0851, 0.6548, 0.2929, 0.1661, 0.2929, 0.133, 0.3931, 0.133, 0.3931, 0.1661, 0.1626, 0.688, 0.1626, 0.6549, 0.1715, 0.6549, 0.1715, 0.688, 0.7452, 0.3565, 0.7483, 0.3813, 0.739, 0.3786, 0.7359, 0.3538, 0.3931, 0.1661, 0.3931, 0.133, 0.4929, 0.133, 0.4929, 0.1661, 0.3931, 0.1708, 0.3931, 0.1661, 0.4929, 0.1661, 0.4929, 0.1708, 0.01557, 0.4074, 0.01555, 0.4026, 0.153, 0.4047, 0.1529, 0.4094, 0.2724, 0.1464, 0.2772, 0.1463, 0.277, 0.2158, 0.2722, 0.2159, 0.2929, 0.1708, 0.2929, 0.1661, 0.3931, 0.1661, 0.3931, 0.1708, 0.1626, 0.6503, 0.1626, 0.6549, 0.0851, 0.6548, 0.0851, 0.6501, 0.2727, 0.03247, 0.2774, 0.03246, 0.2773, 0.07688, 0.2725, 0.07694, 0.0851, 0.6501, 0.0851, 0.6548, 0.007715, 0.6548, 0.007715, 0.6501, 0.2725, 0.07694, 0.2773, 0.07688, 0.2772, 0.1463, 0.2724, 0.1464, 0.196, 0.7591, 0.196, 0.7698, 0.1947, 0.7712, 0.1947, 0.7612, 0.1629, 0.7532, 0.196, 0.7531, 0.1947, 0.7556, 0.1643, 0.7556, 0.1629, 0.7591, 0.1629, 0.7532, 0.1643, 0.7556, 0.1643, 0.7612, 0.196, 0.7698, 0.196, 0.7866, 0.1947, 0.7869, 0.1947, 0.7712, 0.4929, 0.1661, 0.4929, 0.133, 0.5018, 0.133, 0.5018, 0.1661, 0.7312, 0.2425, 0.7397, 0.3121, 0.7304, 0.3093, 0.7218, 0.2398, 0.7816, 0.1461, 0.7731, 0.2154, 0.7637, 0.2182, 0.7723, 0.1488, 0.7956, 0.03238, 0.7902, 0.07667, 0.7808, 0.07941, 0.7863, 0.03512, 0.09693, 0.4489, 0.07122, 0.6115, 0.06189, 0.6087, 0.0876, 0.4462, 0.1109, 0.4586, 0.1366, 0.6217, 0.1273, 0.6245, 0.1016, 0.4613, 0.7073, 0.6189, 0.7127, 0.6034, 0.7185, 0.6034, 0.713, 0.6189, 0.7149, 0.6719, 0.7096, 0.6609, 0.7184, 0.661, 0.7236, 0.6717, 0.7198, 0.6276, 0.7198, 0.658, 0.7112, 0.658, 0.7112, 0.6276, 0.7162, 0.5935, 0.7182, 0.588, 0.7238, 0.5883, 0.7219, 0.5937, 0.1629, 0.7867, 0.1629, 0.7699, 0.1643, 0.7713, 0.1643, 0.787, 0.7176, 0.674, 0.7011, 0.6352, 0.7018, 0.6344, 0.7172, 0.6707, 0.196, 0.7866, 0.196, 0.8033, 0.1947, 0.8025, 0.1947, 0.7869, 0.1629, 0.8035, 0.1629, 0.7867, 0.1643, 0.787, 0.1643, 0.8027, 0.7231, 0.7676, 0.6901, 0.7676, 0.6914, 0.7536, 0.7218, 0.7536, 0.692, 0.6259, 0.717, 0.5828, 0.7164, 0.5865, 0.6931, 0.6268, 0.8432, 0.5254, 0.8434, 0.4605, 0.8445, 0.4643, 0.8444, 0.5244, 0.8739, 0.4198, 0.8738, 0.4602, 0.8726, 0.4641, 0.8727, 0.4258, 0.8435, 0.4199, 0.8435, 0.3972, 0.8447, 0.4045, 0.8446, 0.4259, 0.8739, 0.7324, 0.8435, 0.7324, 0.845, 0.725, 0.8724, 0.725, 0.7172, 0.6707, 0.7018, 0.6344, 0.7084, 0.632, 0.7238, 0.6682, 0.7014, 0.6439, 0.6931, 0.6268, 0.7031, 0.6295, 0.7101, 0.6439, 0.7018, 0.6344, 0.7073, 0.6189, 0.713, 0.6189, 0.7084, 0.632, 0.7218, 0.7536, 0.6914, 0.7536, 0.6916, 0.7433, 0.722, 0.7433, 0.6931, 0.6268, 0.7164, 0.5865, 0.7264, 0.5893, 0.7031, 0.6295, 0.7096, 0.6609, 0.7014, 0.6439, 0.7101, 0.6439, 0.7184, 0.661, 0.8523, 0.8042, 0.8804, 0.8039, 0.8803, 0.8638, 0.8522, 0.8642, 0.5655, 0.8607, 0.5937, 0.8606, 0.5936, 0.8989, 0.5654, 0.8991, 0.8522, 0.8642, 0.8803, 0.8638, 0.8802, 0.9123, 0.8521, 0.9128, 0.8735, 0.5797, 0.8431, 0.5803, 0.8442, 0.573, 0.8724, 0.5725, 0.8431, 0.5803, 0.8432, 0.5254, 0.8444, 0.5244, 0.8442, 0.573, 0.8435, 0.3972, 0.8739, 0.3972, 0.8728, 0.4045, 0.8447, 0.4045, 0.8736, 0.525, 0.8735, 0.5797, 0.8724, 0.5725, 0.8725, 0.524, 0.8738, 0.4602, 0.8736, 0.525, 0.8725, 0.524, 0.8726, 0.4641, 0.8569, 0.7772, 0.8843, 0.7767, 0.8847, 0.9145, 0.8573, 0.9145, 0.8435, 0.7324, 0.8431, 0.5803, 0.8446, 0.5877, 0.845, 0.725, 0.8735, 0.5797, 0.8739, 0.7324, 0.8724, 0.725, 0.872, 0.5872, 0.8431, 0.5803, 0.8735, 0.5797, 0.872, 0.5872, 0.8446, 0.5877, 0.2107, 0.07763, 0.2725, 0.07694, 0.2724, 0.1464, 0.2105, 0.1475, 0.0851, 0.59, 0.0851, 0.6501, 0.007715, 0.6501, 0.007715, 0.59, 0.2114, 0.03273, 0.2727, 0.03247, 0.2725, 0.07694, 0.2107, 0.07763, 0.1626, 0.5901, 0.1626, 0.6503, 0.0851, 0.6501, 0.0851, 0.59, 0.2929, 0.2318, 0.2929, 0.1708, 0.3931, 0.1708, 0.3931, 0.2318, 0.2105, 0.1475, 0.2724, 0.1464, 0.2722, 0.2159, 0.2103, 0.2173, 0.1529, 0.4094, 0.1521, 0.4695, 0.1487, 0.4679, 0.1495, 0.4108, 0.3931, 0.2318, 0.3931, 0.1708, 0.4929, 0.1708, 0.4929, 0.2318, 0.7179, 0.6779, 0.7149, 0.6719, 0.7236, 0.6717, 0.7264, 0.6776, 0.7987, 0.007715, 0.7956, 0.03238, 0.7863, 0.03512, 0.7894, 0.01045, 0.5992, 0.7677, 0.5788, 0.767, 0.5767, 0.738, 0.5992, 0.7416, 0.2728, 0.007715, 0.2775, 0.007715, 0.2774, 0.03246, 0.2727, 0.03247, 0.1629, 0.7699, 0.1629, 0.7591, 0.1643, 0.7612, 0.1643, 0.7713, 0.196, 0.7531, 0.196, 0.7591, 0.1947, 0.7612, 0.1947, 0.7556, 0.7397, 0.3121, 0.7452, 0.3565, 0.7359, 0.3538, 0.7304, 0.3093, 0.6113, 0.7682, 0.5992, 0.7677, 0.5992, 0.7416, 0.6113, 0.7436, 0.008036, 0.08234, 0.01929, 0.08161, 0.01913, 0.1524, 0.007876, 0.1532, 0.0851, 0.394, 0.0851, 0.405, 0.007715, 0.405, 0.007715, 0.394, 0.008142, 0.03608, 0.0188, 0.03541, 0.01929, 0.08161, 0.008036, 0.08234, 0.2929, 0.4387, 0.2929, 0.4275, 0.3931, 0.4275, 0.3931, 0.4387, 0.1626, 0.3942, 0.1626, 0.4051, 0.0851, 0.405, 0.0851, 0.394, 0.3931, 0.4387, 0.3931, 0.4275, 0.4783, 0.4254, 0.4735, 0.4358, 0.01893, 0.672, 0.01839, 0.6607, 0.1497, 0.6544, 0.1495, 0.6654, 0.007876, 0.1532, 0.01913, 0.1524, 0.01897, 0.2233, 0.007715, 0.2241, 0.07821, 0.8464, 0.07821, 0.8895, 0.07739, 0.8884, 0.07739, 0.8475, 0.5438, 0.6836, 0.5216, 0.7248, 0.5204, 0.6391, 0.5377, 0.6111, 0.2143, 0.6708, 0.2148, 0.6909, 0.2116, 0.691, 0.2112, 0.6709, 0.8905, 0.5607, 0.9018, 0.5607, 0.9018, 0.5709, 0.8905, 0.5709, 0.8739, 0.3972, 0.8739, 0.4198, 0.8727, 0.4258, 0.8728, 0.4045, 0.5656, 0.8393, 0.5937, 0.8393, 0.5937, 0.8606, 0.5655, 0.8607, 0.2118, 0.007724, 0.2728, 0.007715, 0.2727, 0.03247, 0.2114, 0.03273, 0.7108, 0.9662, 0.7108, 0.9351, 0.7126, 0.9351, 0.7126, 0.9662, 0.4735, 0.4358, 0.4783, 0.4254, 0.4848, 0.426, 0.4848, 0.4349, 0.8434, 0.4605, 0.8435, 0.4199, 0.8446, 0.4259, 0.8445, 0.4643, 0.7127, 0.6034, 0.7162, 0.5935, 0.7219, 0.5937, 0.7185, 0.6034, 0.1869, 0.6068, 0.218, 0.6068, 0.218, 0.6477, 0.1869, 0.6477, 0.08977, 0.007742, 0.1508, 0.007733, 0.1501, 0.03298, 0.08875, 0.03324, 0.3931, 0.4387, 0.4735, 0.4358, 0.4745, 0.44, 0.3941, 0.4428, 0.1508, 0.007733, 0.2118, 0.007724, 0.2114, 0.03273, 0.1501, 0.03298, 0.3931, 0.3539, 0.3931, 0.2929, 0.4929, 0.2929, 0.4929, 0.3539, 0.3931, 0.2929, 0.3931, 0.2318, 0.4929, 0.2318, 0.4929, 0.2929, 0.01624, 0.5312, 0.1513, 0.5296, 0.1479, 0.5312, 0.01961, 0.5326, 0.01624, 0.5312, 0.01591, 0.4693, 0.01931, 0.4708, 0.01962, 0.5296, 0.08676, 0.1495, 0.1486, 0.1485, 0.1485, 0.2186, 0.0866, 0.22, 0.1486, 0.1485, 0.2105, 0.1475, 0.2103, 0.2173, 0.1485, 0.2186, 0.2929, 0.3539, 0.2929, 0.2929, 0.3931, 0.2929, 0.3931, 0.3539, 0.2929, 0.2929, 0.2929, 0.2318, 0.3931, 0.2318, 0.3931, 0.2929, 0.1626, 0.4698, 0.1626, 0.53, 0.0851, 0.5299, 0.0851, 0.4697, 0.1626, 0.53, 0.1626, 0.5901, 0.0851, 0.59, 0.0851, 0.5299, 0.08875, 0.03324, 0.1501, 0.03298, 0.1488, 0.07833, 0.08692, 0.07902, 0.1501, 0.03298, 0.2114, 0.03273, 0.2107, 0.07763, 0.1488, 0.07833, 0.0851, 0.4697, 0.0851, 0.5299, 0.007715, 0.5299, 0.007715, 0.4697, 0.0851, 0.5299, 0.0851, 0.59, 0.007715, 0.59, 0.007715, 0.5299, 0.08692, 0.07902, 0.1488, 0.07833, 0.1486, 0.1485, 0.08676, 0.1495, 0.1488, 0.07833, 0.2107, 0.07763, 0.2105, 0.1475, 0.1486, 0.1485, 0.6841, 0.7233, 0.6841, 0.7821, 0.6788, 0.7821, 0.6788, 0.7233, 0.01591, 0.4693, 0.01557, 0.4074, 0.019, 0.409, 0.01932, 0.4677, 0.01557, 0.4074, 0.1529, 0.4094, 0.1495, 0.4108, 0.019, 0.409, 0.1521, 0.4695, 0.01591, 0.4693, 0.01932, 0.4677, 0.1487, 0.4679, 0.7143, 0.588, 0.7143, 0.6694, 0.7113, 0.669, 0.7113, 0.5876, 0.1521, 0.4695, 0.1513, 0.5296, 0.1479, 0.5281, 0.1487, 0.471, 0.1513, 0.5296, 0.01624, 0.5312, 0.01962, 0.5296, 0.1479, 0.5281, 0.01591, 0.4693, 0.1521, 0.4695, 0.1487, 0.471, 0.01931, 0.4708, 0.7048, 0.7233, 0.7048, 0.7821, 0.6995, 0.7821, 0.6995, 0.7233, 0.1505, 0.5897, 0.01658, 0.593, 0.01993, 0.5914, 0.1472, 0.5883, 0.01658, 0.593, 0.01624, 0.5312, 0.01961, 0.5326, 0.01993, 0.5914, 0.1513, 0.5296, 0.1505, 0.5897, 0.1472, 0.5883, 0.1479, 0.5312, 0.6953, 0.665, 0.6953, 0.5957, 0.701, 0.5954, 0.701, 0.6647, 0.6935, 0.7232, 0.6935, 0.7803, 0.6883, 0.7803, 0.6883, 0.7232, 0.1503, 0.6035, 0.1501, 0.6207, 0.1468, 0.62, 0.147, 0.6037, 0.01658, 0.593, 0.1505, 0.5897, 0.1472, 0.5906, 0.01992, 0.5937, 0.01671, 0.6262, 0.01664, 0.609, 0.01998, 0.6089, 0.02005, 0.6252, 0.1505, 0.5897, 0.1503, 0.6035, 0.147, 0.6037, 0.1472, 0.5906, 0.6986, 0.6703, 0.6986, 0.5845, 0.7019, 0.5841, 0.7019, 0.6699, 0.01671, 0.6262, 0.1501, 0.6207, 0.1468, 0.6217, 0.02006, 0.6269, 0.1497, 0.6544, 0.01839, 0.6607, 0.02165, 0.6597, 0.1464, 0.6537, 0.01839, 0.6607, 0.01671, 0.6262, 0.02006, 0.6269, 0.02165, 0.6597, 0.1824, 0.8171, 0.1555, 0.817, 0.1561, 0.8152, 0.1817, 0.8153, 0.1818, 0.7565, 0.1818, 0.8011, 0.1814, 0.8, 0.1814, 0.7576, 0.1838, 0.7477, 0.1838, 0.8162, 0.1831, 0.8145, 0.1831, 0.7494, 0.7204, 0.7976, 0.7133, 0.7973, 0.7133, 0.7953, 0.72, 0.7955, 0.7204, 0.7159, 0.7204, 0.7976, 0.72, 0.7955, 0.72, 0.7179, 0.6999, 0.6738, 0.6993, 0.5881, 0.6998, 0.5903, 0.7003, 0.6717, 0.7029, 0.7179, 0.7029, 0.8012, 0.6998, 0.8007, 0.6998, 0.7175, 0.6982, 0.6785, 0.6982, 0.5968, 0.7013, 0.5975, 0.7013, 0.6792, 0.6957, 0.7743, 0.6957, 0.7125, 0.698, 0.7122, 0.698, 0.774, 0.7089, 0.7803, 0.7089, 0.7232, 0.7142, 0.7232, 0.7142, 0.7803, 0.708, 0.7198, 0.708, 0.7807, 0.7058, 0.7803, 0.7058, 0.7195, 0.7041, 0.6421, 0.7041, 0.6584, 0.6988, 0.6585, 0.6988, 0.6421, 0.6843, 0.7851, 0.6843, 0.7086, 0.69, 0.709, 0.69, 0.7855, 0.7118, 0.5813, 0.7118, 0.6401, 0.7066, 0.6401, 0.7066, 0.5813, 0.7112, 0.7086, 0.7112, 0.7851, 0.7054, 0.7855, 0.7054, 0.709, 0.7031, 0.5985, 0.7031, 0.6148, 0.6978, 0.6148, 0.6978, 0.5985, 0.7142, 0.7806, 0.7142, 0.7198, 0.7164, 0.7195, 0.7164, 0.7803, 0.7041, 0.629, 0.7041, 0.6421, 0.6988, 0.6421, 0.6988, 0.629, 0.6782, 0.661, 0.6782, 0.629, 0.6834, 0.629, 0.6834, 0.661, 0.7031, 0.6148, 0.7031, 0.63, 0.6978, 0.63, 0.6978, 0.6148, 0.6999, 0.7394, 0.6999, 0.7753, 0.695, 0.7773, 0.695, 0.7415, 0.7255, 0.7233, 0.7255, 0.7805, 0.7202, 0.7805, 0.7202, 0.7234, 0.7195, 0.6594, 0.7195, 0.629, 0.7227, 0.629, 0.7227, 0.6594, 0.1555, 0.817, 0.1547, 0.7447, 0.1554, 0.7465, 0.1561, 0.8152, 0.1547, 0.7447, 0.1824, 0.7442, 0.1817, 0.746, 0.1554, 0.7465, 0.1824, 0.7442, 0.1824, 0.8171, 0.1817, 0.8153, 0.1817, 0.746, 0.7273, 0.679, 0.7273, 0.6666, 0.7305, 0.6666, 0.7305, 0.679, 0.1647, 0.7566, 0.1818, 0.7565, 0.1814, 0.7576, 0.1651, 0.7577, 0.1652, 0.8008, 0.1647, 0.7566, 0.1651, 0.7577, 0.1656, 0.7997, 0.1818, 0.8011, 0.1652, 0.8008, 0.1656, 0.7997, 0.1814, 0.8, 0.6685, 0.713, 0.6685, 0.7926, 0.665, 0.7924, 0.665, 0.7128, 0.1838, 0.8162, 0.1581, 0.8155, 0.1587, 0.8138, 0.1831, 0.8145, 0.1573, 0.7477, 0.1838, 0.7477, 0.1831, 0.7494, 0.158, 0.7494, 0.1581, 0.8155, 0.1573, 0.7477, 0.158, 0.7494, 0.1587, 0.8138, 0.7249, 0.7674, 0.7249, 0.752, 0.7281, 0.752, 0.7281, 0.7674, 0.7244, 0.5879, 0.7244, 0.6665, 0.7226, 0.6662, 0.7226, 0.5876, 0.7034, 0.7156, 0.7122, 0.7158, 0.7122, 0.7178, 0.7038, 0.7177, 0.7044, 0.797, 0.7034, 0.7156, 0.7038, 0.7177, 0.7048, 0.795, 0.7122, 0.7158, 0.7204, 0.7159, 0.72, 0.7179, 0.7122, 0.7178, 0.7133, 0.7973, 0.7044, 0.797, 0.7048, 0.795, 0.7133, 0.7953, 0.7296, 0.779, 0.7296, 0.7232, 0.7328, 0.7232, 0.7328, 0.779, 0.6993, 0.5881, 0.7184, 0.5877, 0.7179, 0.5899, 0.6998, 0.5903, 0.7184, 0.5877, 0.7184, 0.6747, 0.7179, 0.6726, 0.7179, 0.5899, 0.7184, 0.6747, 0.6999, 0.6738, 0.7003, 0.6717, 0.7179, 0.6726, 0.842, 0.7732, 0.8979, 0.7721, 0.8979, 0.919, 0.8436, 0.9188, 0.8639, 0.008146, 0.9198, 0.007715, 0.9198, 0.1533, 0.8655, 0.1525, 0.8639, 0.1687, 0.9198, 0.1689, 0.9198, 0.3133, 0.8655, 0.3119, 0.5639, 0.7836, 0.5794, 0.7838, 0.5814, 0.9268, 0.5659, 0.9262, 0.5794, 0.7838, 0.5938, 0.7841, 0.5938, 0.9273, 0.5814, 0.9268, 0.5173, 0.7843, 0.5485, 0.7836, 0.5485, 0.9263, 0.5181, 0.9247, 0.7249, 0.752, 0.7249, 0.7375, 0.7281, 0.7375, 0.7281, 0.752, 0.6875, 0.7388, 0.6875, 0.7728, 0.6845, 0.7716, 0.6845, 0.7375, 0.6792, 0.6528, 0.6792, 0.5985, 0.6824, 0.5985, 0.6824, 0.6528, 0.7029, 0.7917, 0.7029, 0.7128, 0.7064, 0.713, 0.7064, 0.792, 0.7273, 0.6356, 0.7273, 0.5813, 0.7305, 0.5813, 0.7305, 0.6356, 0.7443, 0.713, 0.7443, 0.7916, 0.7408, 0.7914, 0.7408, 0.7128, 0.6856, 0.7889, 0.6856, 0.7331, 0.6888, 0.7331, 0.6888, 0.7889, 0.7219, 0.7919, 0.7219, 0.713, 0.7254, 0.7128, 0.7254, 0.7917, 0.667, 0.7889, 0.667, 0.7331, 0.6702, 0.7331, 0.6702, 0.7889, 0.7015, 0.5895, 0.7015, 0.6745, 0.698, 0.6747, 0.698, 0.5897, 0.7204, 0.5895, 0.7204, 0.6723, 0.7169, 0.6727, 0.7169, 0.5899, 0.7118, 0.5971, 0.7118, 0.679, 0.7098, 0.6787, 0.7098, 0.5968, 0.7043, 0.7874, 0.7043, 0.7331, 0.7075, 0.7331, 0.7075, 0.7874, 0.6875, 0.7128, 0.6875, 0.7923, 0.684, 0.7926, 0.684, 0.713, 0.7273, 0.6666, 0.7273, 0.651, 0.7305, 0.651, 0.7305, 0.6666, 0.7105, 0.6672, 0.7105, 0.5843, 0.7125, 0.5841, 0.7125, 0.6669, 0.1865, 0.7908, 0.173, 0.7988, 0.1733, 0.7977, 0.1855, 0.7902, 0.6839, 0.6769, 0.6891, 0.5781, 0.6924, 0.5783, 0.6873, 0.6755, 0.02392, 0.5952, 0.02387, 0.495, 0.02955, 0.4951, 0.0296, 0.594, 0.1232, 0.6498, 0.02402, 0.6952, 0.02969, 0.6839, 0.1189, 0.643, 0.02402, 0.6952, 0.02392, 0.5952, 0.0296, 0.594, 0.02969, 0.6839, 0.8524, 0.8698, 0.8523, 0.8515, 0.8879, 0.8476, 0.8825, 0.8613, 0.8523, 0.8515, 0.8523, 0.8305, 0.8879, 0.8305, 0.8879, 0.8476, 0.1964, 0.7776, 0.1865, 0.7908, 0.1855, 0.7902, 0.1955, 0.777, 0.7207, 0.6737, 0.7145, 0.5835, 0.7179, 0.5821, 0.723, 0.6673, 0.173, 0.7988, 0.1438, 0.7876, 0.145, 0.7867, 0.1733, 0.7977, 0.8731, 0.3545, 0.8732, 0.3287, 0.8774, 0.3287, 0.8773, 0.3545, 0.8731, 0.3545, 0.8642, 0.3545, 0.8639, 0.3288, 0.8732, 0.3287, 0.9612, 0.1317, 0.9352, 0.1317, 0.9352, 0.1214, 0.9612, 0.1214, 0.9522, 0.3848, 0.9418, 0.3904, 0.9419, 0.379, 0.9511, 0.3783, 0.8604, 0.9604, 0.8604, 0.9344, 0.867, 0.9344, 0.867, 0.9603, 0.9418, 0.3904, 0.9376, 0.3896, 0.9377, 0.3793, 0.9419, 0.379, 0.6713, 0.7413, 0.6713, 0.7013, 0.6747, 0.7017, 0.6747, 0.7416, 0.6713, 0.7977, 0.6713, 0.7413, 0.6747, 0.7416, 0.6747, 0.7977, 0.1385, 0.6267, 0.07167, 0.6267, 0.07299, 0.615, 0.1385, 0.615, 0.08681, 0.4423, 0.1385, 0.4423, 0.1385, 0.4554, 0.08609, 0.4554, 0.07167, 0.6267, 0.01801, 0.6267, 0.02657, 0.615, 0.07299, 0.615, 0.8963, 0.8784, 0.8963, 0.9009, 0.8537, 0.8937, 0.8448, 0.8721, 0.8963, 0.8469, 0.8963, 0.8784, 0.8448, 0.8721, 0.8448, 0.8469, 0.6646, 0.6413, 0.7033, 0.6253, 0.7036, 0.6273, 0.6649, 0.6433, 0.7033, 0.6253, 0.7487, 0.6253, 0.7487, 0.6273, 0.7036, 0.6273, 0.7209, 0.7391, 0.7209, 0.7668, 0.7182, 0.7661, 0.7182, 0.7385])
me_cube.materials.append(mat_material)
me_cube.use_remesh_preserve_volume = False
me_cube.use_remesh_preserve_attributes = False
me_cube.use_mirror_vertex_groups = False
me_cube.update()
me_cilindro = bpy.data.meshes.new('Cilindro')
me_cilindro.from_pydata([(0.0, 1.0, -1.0), (0.0, 1.0, 1.0), (0.7071, 0.7071, -1.0), (0.7071, 0.7071, 1.0), (1.0, -4.371e-08, -1.0), (1.0, -4.371e-08, 1.0), (0.7071, -0.7071, -1.0), (0.7071, -0.7071, 1.0), (-8.742e-08, -1.0, -1.0), (-8.742e-08, -1.0, 1.0), (-0.7071, -0.7071, -1.0), (-0.7071, -0.7071, 1.0), (-1.0, 1.192e-08, -1.0), (-1.0, 1.192e-08, 1.0), (-0.7071, 0.7071, -1.0), (-0.7071, 0.7071, 1.0)], [], [(0, 1, 3, 2), (2, 3, 5, 4), (4, 5, 7, 6), (6, 7, 9, 8), (8, 9, 11, 10), (10, 11, 13, 12), (3, 1, 15, 13, 11, 9, 7, 5), (12, 13, 15, 14), (14, 15, 1, 0), (0, 2, 4, 6, 8, 10, 12, 14)])
_uv = me_cilindro.uv_layers.new(name='MapaUV')
_uv.uv.foreach_set('vector', [1.0, 0.5, 1.0, 1.0, 0.875, 1.0, 0.875, 0.5, 0.875, 0.5, 0.875, 1.0, 0.75, 1.0, 0.75, 0.5, 0.75, 0.5, 0.75, 1.0, 0.625, 1.0, 0.625, 0.5, 0.625, 0.5, 0.625, 1.0, 0.5, 1.0, 0.5, 0.5, 0.5, 0.5, 0.5, 1.0, 0.375, 1.0, 0.375, 0.5, 0.375, 0.5, 0.375, 1.0, 0.25, 1.0, 0.25, 0.5, 0.4197, 0.4197, 0.25, 0.49, 0.08029, 0.4197, 0.01, 0.25, 0.08029, 0.08029, 0.25, 0.01, 0.4197, 0.08029, 0.49, 0.25, 0.25, 0.5, 0.25, 1.0, 0.125, 1.0, 0.125, 0.5, 0.125, 0.5, 0.125, 1.0, 0.0, 1.0, 0.0, 0.5, 0.75, 0.49, 0.9197, 0.4197, 0.99, 0.25, 0.9197, 0.08029, 0.75, 0.01, 0.5803, 0.08029, 0.51, 0.25, 0.5803, 0.4197])
me_cilindro.materials.append(mat_colorrueda)
me_cilindro.use_remesh_fix_poles = True
me_cilindro.use_remesh_preserve_attributes = False
me_cilindro.update()
me_cilindro_001 = bpy.data.meshes.new('Cilindro.001')
me_cilindro_001.from_pydata([(0.0, 1.0, -1.0), (0.0, 1.0, 1.0), (0.7071, 0.7071, -1.0), (0.7071, 0.7071, 1.0), (1.0, -4.371e-08, -1.0), (1.0, -4.371e-08, 1.0), (0.7071, -0.7071, -1.0), (0.7071, -0.7071, 1.0), (-8.742e-08, -1.0, -1.0), (-8.742e-08, -1.0, 1.0), (-0.7071, -0.7071, -1.0), (-0.7071, -0.7071, 1.0), (-1.0, 1.192e-08, -1.0), (-1.0, 1.192e-08, 1.0), (-0.7071, 0.7071, -1.0), (-0.7071, 0.7071, 1.0)], [], [(0, 1, 3, 2), (2, 3, 5, 4), (4, 5, 7, 6), (6, 7, 9, 8), (8, 9, 11, 10), (10, 11, 13, 12), (3, 1, 15, 13, 11, 9, 7, 5), (12, 13, 15, 14), (14, 15, 1, 0), (0, 2, 4, 6, 8, 10, 12, 14)])
_uv = me_cilindro_001.uv_layers.new(name='MapaUV')
_uv.uv.foreach_set('vector', [1.0, 0.5, 1.0, 1.0, 0.875, 1.0, 0.875, 0.5, 0.875, 0.5, 0.875, 1.0, 0.75, 1.0, 0.75, 0.5, 0.75, 0.5, 0.75, 1.0, 0.625, 1.0, 0.625, 0.5, 0.625, 0.5, 0.625, 1.0, 0.5, 1.0, 0.5, 0.5, 0.5, 0.5, 0.5, 1.0, 0.375, 1.0, 0.375, 0.5, 0.375, 0.5, 0.375, 1.0, 0.25, 1.0, 0.25, 0.5, 0.4197, 0.4197, 0.25, 0.49, 0.08029, 0.4197, 0.01, 0.25, 0.08029, 0.08029, 0.25, 0.01, 0.4197, 0.08029, 0.49, 0.25, 0.25, 0.5, 0.25, 1.0, 0.125, 1.0, 0.125, 0.5, 0.125, 0.5, 0.125, 1.0, 0.0, 1.0, 0.0, 0.5, 0.75, 0.49, 0.9197, 0.4197, 0.99, 0.25, 0.9197, 0.08029, 0.75, 0.01, 0.5803, 0.08029, 0.51, 0.25, 0.5803, 0.4197])
me_cilindro_001.materials.append(mat_colorrueda)
me_cilindro_001.use_remesh_fix_poles = True
me_cilindro_001.use_remesh_preserve_attributes = False
me_cilindro_001.update()
me_cilindro_003 = bpy.data.meshes.new('Cilindro.003')
me_cilindro_003.from_pydata([(0.0, 1.0, -1.0), (0.0, 1.0, 1.0), (0.7071, 0.7071, -1.0), (0.7071, 0.7071, 1.0), (1.0, -4.371e-08, -1.0), (1.0, -4.371e-08, 1.0), (0.7071, -0.7071, -1.0), (0.7071, -0.7071, 1.0), (-8.742e-08, -1.0, -1.0), (-8.742e-08, -1.0, 1.0), (-0.7071, -0.7071, -1.0), (-0.7071, -0.7071, 1.0), (-1.0, 1.192e-08, -1.0), (-1.0, 1.192e-08, 1.0), (-0.7071, 0.7071, -1.0), (-0.7071, 0.7071, 1.0)], [], [(0, 1, 3, 2), (2, 3, 5, 4), (4, 5, 7, 6), (6, 7, 9, 8), (8, 9, 11, 10), (10, 11, 13, 12), (3, 1, 15, 13, 11, 9, 7, 5), (12, 13, 15, 14), (14, 15, 1, 0), (0, 2, 4, 6, 8, 10, 12, 14)])
_uv = me_cilindro_003.uv_layers.new(name='MapaUV')
_uv.uv.foreach_set('vector', [1.0, 0.5, 1.0, 1.0, 0.875, 1.0, 0.875, 0.5, 0.875, 0.5, 0.875, 1.0, 0.75, 1.0, 0.75, 0.5, 0.75, 0.5, 0.75, 1.0, 0.625, 1.0, 0.625, 0.5, 0.625, 0.5, 0.625, 1.0, 0.5, 1.0, 0.5, 0.5, 0.5, 0.5, 0.5, 1.0, 0.375, 1.0, 0.375, 0.5, 0.375, 0.5, 0.375, 1.0, 0.25, 1.0, 0.25, 0.5, 0.4197, 0.4197, 0.25, 0.49, 0.08029, 0.4197, 0.01, 0.25, 0.08029, 0.08029, 0.25, 0.01, 0.4197, 0.08029, 0.49, 0.25, 0.25, 0.5, 0.25, 1.0, 0.125, 1.0, 0.125, 0.5, 0.125, 0.5, 0.125, 1.0, 0.0, 1.0, 0.0, 0.5, 0.75, 0.49, 0.9197, 0.4197, 0.99, 0.25, 0.9197, 0.08029, 0.75, 0.01, 0.5803, 0.08029, 0.51, 0.25, 0.5803, 0.4197])
me_cilindro_003.materials.append(mat_colorrueda)
me_cilindro_003.use_remesh_fix_poles = True
me_cilindro_003.use_remesh_preserve_attributes = False
me_cilindro_003.update()
me_cilindro_002 = bpy.data.meshes.new('Cilindro.002')
me_cilindro_002.from_pydata([(0.0, 1.0, -1.0), (0.0, 1.0, 1.0), (0.7071, 0.7071, -1.0), (0.7071, 0.7071, 1.0), (1.0, -4.371e-08, -1.0), (1.0, -4.371e-08, 1.0), (0.7071, -0.7071, -1.0), (0.7071, -0.7071, 1.0), (-8.742e-08, -1.0, -1.0), (-8.742e-08, -1.0, 1.0), (-0.7071, -0.7071, -1.0), (-0.7071, -0.7071, 1.0), (-1.0, 1.192e-08, -1.0), (-1.0, 1.192e-08, 1.0), (-0.7071, 0.7071, -1.0), (-0.7071, 0.7071, 1.0)], [], [(0, 1, 3, 2), (2, 3, 5, 4), (4, 5, 7, 6), (6, 7, 9, 8), (8, 9, 11, 10), (10, 11, 13, 12), (3, 1, 15, 13, 11, 9, 7, 5), (12, 13, 15, 14), (14, 15, 1, 0), (0, 2, 4, 6, 8, 10, 12, 14)])
_uv = me_cilindro_002.uv_layers.new(name='MapaUV')
_uv.uv.foreach_set('vector', [1.0, 0.5, 1.0, 1.0, 0.875, 1.0, 0.875, 0.5, 0.875, 0.5, 0.875, 1.0, 0.75, 1.0, 0.75, 0.5, 0.75, 0.5, 0.75, 1.0, 0.625, 1.0, 0.625, 0.5, 0.625, 0.5, 0.625, 1.0, 0.5, 1.0, 0.5, 0.5, 0.5, 0.5, 0.5, 1.0, 0.375, 1.0, 0.375, 0.5, 0.375, 0.5, 0.375, 1.0, 0.25, 1.0, 0.25, 0.5, 0.4197, 0.4197, 0.25, 0.49, 0.08029, 0.4197, 0.01, 0.25, 0.08029, 0.08029, 0.25, 0.01, 0.4197, 0.08029, 0.49, 0.25, 0.25, 0.5, 0.25, 1.0, 0.125, 1.0, 0.125, 0.5, 0.125, 0.5, 0.125, 1.0, 0.0, 1.0, 0.0, 0.5, 0.75, 0.49, 0.9197, 0.4197, 0.99, 0.25, 0.9197, 0.08029, 0.75, 0.01, 0.5803, 0.08029, 0.51, 0.25, 0.5803, 0.4197])
me_cilindro_002.materials.append(mat_colorrueda)
me_cilindro_002.use_remesh_fix_poles = True
me_cilindro_002.use_remesh_preserve_attributes = False
me_cilindro_002.update()

# ---- objects
ob_autobus = bpy.data.objects.new('Autobus', me_cube)
ob_cilindro = bpy.data.objects.new('Cilindro', me_cilindro)
ob_cilindro_001 = bpy.data.objects.new('Cilindro.001', me_cilindro_001)
ob_cilindro_003 = bpy.data.objects.new('Cilindro.003', me_cilindro_003)
ob_cilindro_002 = bpy.data.objects.new('Cilindro.002', me_cilindro_002)

# ---- transforms, parenting, visibility, modifiers, constraints
ob_autobus.location = (-0.01461, 0.6983, 2.214)
ob_autobus.scale = (3.99, 14.91, 3.205)
ob_autobus.lock_rotations_4d = False
ob_autobus.empty_display_type = 'ARROWS'
ob_autobus.lineart.crease_threshold = 0.0
_m = ob_autobus.modifiers.new('Simetrizar', 'MIRROR')
_m.use_clip = True
_m.merge_threshold = 0.01
ob_cilindro.location = (2.971, -13.28, -0.868)
ob_cilindro.rotation_euler = (1.571, -0.0, 1.571)
ob_cilindro.scale = (1.212, 1.212, 0.6618)
ob_cilindro_001.location = (3.582, 10.75, -0.868)
ob_cilindro_001.rotation_euler = (1.571, -0.0, 1.571)
ob_cilindro_001.scale = (1.212, 1.212, 0.6618)
ob_cilindro_003.location = (-3.086, -13.28, -0.868)
ob_cilindro_003.rotation_euler = (1.571, -0.0, 1.571)
ob_cilindro_003.scale = (1.212, 1.212, 0.6618)
ob_cilindro_002.location = (-3.502, 10.75, -0.868)
ob_cilindro_002.rotation_euler = (1.571, -0.0, 1.571)
ob_cilindro_002.scale = (1.212, 1.212, 0.6618)

# ---- collection membership
col_collection.objects.link(ob_autobus)
col_collection.objects.link(ob_cilindro)
col_collection.objects.link(ob_cilindro_001)
col_collection.objects.link(ob_cilindro_003)
col_collection.objects.link(ob_cilindro_002)

# ---- scene / render settings (as saved in the file)
scene.frame_start = 1; scene.frame_end = 250; scene.frame_set(210)
scene.render.engine = 'CYCLES'
scene.cycles.use_denoising = False
scene.cycles.samples = 128
scene.cycles.sampling_pattern = 'TABULATED_SOBOL'
scene.cycles.use_adaptive_sampling = False
scene.cycles.use_light_tree = False
scene.view_settings.view_transform = 'Filmic'
bpy.context.view_layer.update()

# ---- added for rendering (the .blend has no active camera and no usable light): camera, sun
cam_auto = bpy.data.cameras.new('AutoCamera')
cam_auto.lens = 50.0
cam_auto.sensor_width = 36.0
cam_auto.clip_end = 1000.0
ob_auto_camera = bpy.data.objects.new('AutoCamera', cam_auto)
scene.collection.objects.link(ob_auto_camera)
ob_auto_camera.location = (31.8014, -38.4259, 27.0861)
ob_auto_camera.rotation_euler = (1.09748, -7.21219e-08, 0.694738)
scene.camera = ob_auto_camera
light_auto_sun = bpy.data.lights.new('AutoSun', 'SUN')
light_auto_sun.energy = 3.0
light_auto_sun.angle = 0.0523599
ob_auto_sun = bpy.data.objects.new('AutoSun', light_auto_sun)
scene.collection.objects.link(ob_auto_sun)
ob_auto_sun.rotation_euler = (0.872665, 0.174533, 0.523599)
bpy.context.view_layer.update()
